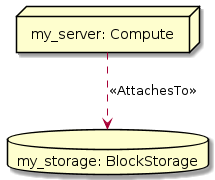

The diagram above was rendered by PlantUML. Its source (embedded in the PNG):
@startuml
skinparam componentStyle uml2
allowmixing

node "my_server: Compute" as node_my_server
database "my_storage: BlockStorage" as node_my_storage
node_my_server ..> node_my_storage : <<AttachesTo>>
@enduml